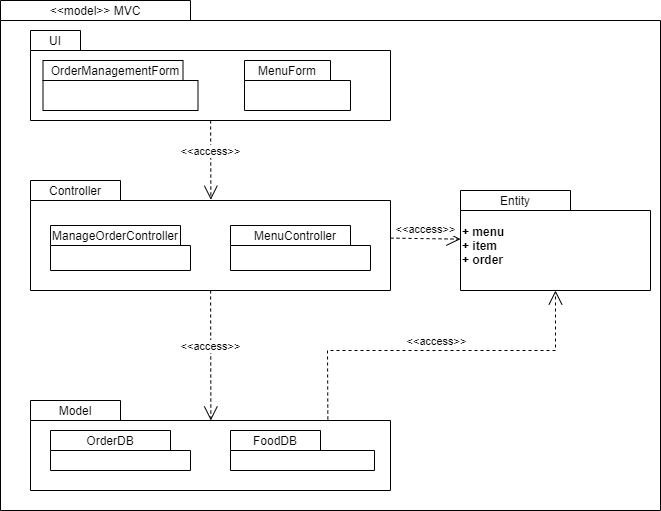

The diagram above was exported from draw.io. Its source (the exported page's mxGraphModel, read from the mxfile embedded in the PNG):
<mxGraphModel dx="1108" dy="450" grid="1" gridSize="10" guides="1" tooltips="1" connect="1" arrows="1" fold="1" page="1" pageScale="1" pageWidth="827" pageHeight="1169" math="0" shadow="0">
  <root>
    <mxCell id="MtAIY3ycZSB8lIZi48vV-0" />
    <mxCell id="MtAIY3ycZSB8lIZi48vV-1" parent="MtAIY3ycZSB8lIZi48vV-0" />
    <mxCell id="LdMzu6Cg4SB78I0lELM--36" value="" style="shape=folder;fontStyle=1;spacingTop=10;tabWidth=190;tabHeight=20;tabPosition=left;html=1;" parent="MtAIY3ycZSB8lIZi48vV-1" vertex="1">
      <mxGeometry x="170" y="260" width="660" height="510" as="geometry" />
    </mxCell>
    <mxCell id="LdMzu6Cg4SB78I0lELM--37" value="&amp;lt;&amp;lt;model&amp;gt;&amp;gt; MVC" style="text;html=1;strokeColor=none;fillColor=none;align=center;verticalAlign=middle;whiteSpace=wrap;rounded=0;" parent="MtAIY3ycZSB8lIZi48vV-1" vertex="1">
      <mxGeometry x="170" y="260" width="190" height="20" as="geometry" />
    </mxCell>
    <mxCell id="LdMzu6Cg4SB78I0lELM--38" value="" style="shape=folder;fontStyle=1;spacingTop=10;tabWidth=50;tabHeight=20;tabPosition=left;html=1;" parent="MtAIY3ycZSB8lIZi48vV-1" vertex="1">
      <mxGeometry x="200" y="290" width="360" height="90" as="geometry" />
    </mxCell>
    <mxCell id="LdMzu6Cg4SB78I0lELM--39" value="UI" style="text;html=1;strokeColor=none;fillColor=none;align=center;verticalAlign=middle;whiteSpace=wrap;rounded=0;" parent="MtAIY3ycZSB8lIZi48vV-1" vertex="1">
      <mxGeometry x="200" y="290" width="50" height="20" as="geometry" />
    </mxCell>
    <mxCell id="LdMzu6Cg4SB78I0lELM--40" value="" style="shape=folder;fontStyle=1;spacingTop=10;tabWidth=86;tabHeight=20;tabPosition=left;html=1;align=left;" parent="MtAIY3ycZSB8lIZi48vV-1" vertex="1">
      <mxGeometry x="414" y="320" width="106" height="50" as="geometry" />
    </mxCell>
    <mxCell id="LdMzu6Cg4SB78I0lELM--41" value="MenuForm" style="text;html=1;strokeColor=none;fillColor=none;align=center;verticalAlign=middle;whiteSpace=wrap;rounded=0;" parent="MtAIY3ycZSB8lIZi48vV-1" vertex="1">
      <mxGeometry x="414" y="320" width="86" height="20" as="geometry" />
    </mxCell>
    <mxCell id="LdMzu6Cg4SB78I0lELM--44" value="+ menu&lt;br&gt;+ item&lt;br&gt;+ order" style="shape=folder;fontStyle=1;spacingTop=10;tabWidth=110;tabHeight=20;tabPosition=left;html=1;align=left;" parent="MtAIY3ycZSB8lIZi48vV-1" vertex="1">
      <mxGeometry x="630" y="450" width="190" height="100" as="geometry" />
    </mxCell>
    <mxCell id="LdMzu6Cg4SB78I0lELM--45" value="Entity" style="text;html=1;strokeColor=none;fillColor=none;align=center;verticalAlign=middle;whiteSpace=wrap;rounded=0;" parent="MtAIY3ycZSB8lIZi48vV-1" vertex="1">
      <mxGeometry x="630" y="450" width="110" height="20" as="geometry" />
    </mxCell>
    <mxCell id="LdMzu6Cg4SB78I0lELM--48" value="" style="shape=folder;fontStyle=1;spacingTop=10;tabWidth=140;tabHeight=20;tabPosition=left;html=1;" parent="MtAIY3ycZSB8lIZi48vV-1" vertex="1">
      <mxGeometry x="212.5" y="320" width="155" height="50" as="geometry" />
    </mxCell>
    <mxCell id="LdMzu6Cg4SB78I0lELM--49" value="OrderManagementForm" style="text;html=1;strokeColor=none;fillColor=none;align=center;verticalAlign=middle;whiteSpace=wrap;rounded=0;" parent="MtAIY3ycZSB8lIZi48vV-1" vertex="1">
      <mxGeometry x="215" y="320" width="140" height="20" as="geometry" />
    </mxCell>
    <mxCell id="LdMzu6Cg4SB78I0lELM--51" value="" style="shape=folder;fontStyle=1;spacingTop=10;tabWidth=90;tabHeight=20;tabPosition=left;html=1;" parent="MtAIY3ycZSB8lIZi48vV-1" vertex="1">
      <mxGeometry x="200" y="440" width="360" height="110" as="geometry" />
    </mxCell>
    <mxCell id="LdMzu6Cg4SB78I0lELM--52" value="Controller" style="text;html=1;strokeColor=none;fillColor=none;align=center;verticalAlign=middle;whiteSpace=wrap;rounded=0;" parent="MtAIY3ycZSB8lIZi48vV-1" vertex="1">
      <mxGeometry x="200" y="440" width="90" height="20" as="geometry" />
    </mxCell>
    <mxCell id="LdMzu6Cg4SB78I0lELM--53" value="" style="shape=folder;fontStyle=1;spacingTop=10;tabWidth=130;tabHeight=20;tabPosition=left;html=1;" parent="MtAIY3ycZSB8lIZi48vV-1" vertex="1">
      <mxGeometry x="220" y="485" width="140" height="45" as="geometry" />
    </mxCell>
    <mxCell id="LdMzu6Cg4SB78I0lELM--55" value="" style="shape=folder;fontStyle=1;spacingTop=10;tabWidth=120;tabHeight=20;tabPosition=left;html=1;" parent="MtAIY3ycZSB8lIZi48vV-1" vertex="1">
      <mxGeometry x="400" y="485" width="140" height="45" as="geometry" />
    </mxCell>
    <mxCell id="LdMzu6Cg4SB78I0lELM--56" value="ManageOrderController" style="text;html=1;strokeColor=none;fillColor=none;align=center;verticalAlign=middle;whiteSpace=wrap;rounded=0;" parent="MtAIY3ycZSB8lIZi48vV-1" vertex="1">
      <mxGeometry x="220" y="485" width="130" height="20" as="geometry" />
    </mxCell>
    <mxCell id="LdMzu6Cg4SB78I0lELM--58" value="MenuController" style="text;html=1;strokeColor=none;fillColor=none;align=center;verticalAlign=middle;whiteSpace=wrap;rounded=0;" parent="MtAIY3ycZSB8lIZi48vV-1" vertex="1">
      <mxGeometry x="400" y="485" width="130" height="20" as="geometry" />
    </mxCell>
    <mxCell id="LdMzu6Cg4SB78I0lELM--59" value="&amp;lt;&amp;lt;access&amp;gt;&amp;gt;" style="edgeStyle=none;html=1;endArrow=open;endSize=12;dashed=1;verticalAlign=bottom;entryX=0.501;entryY=0.175;entryDx=0;entryDy=0;entryPerimeter=0;" parent="MtAIY3ycZSB8lIZi48vV-1" source="LdMzu6Cg4SB78I0lELM--38" target="LdMzu6Cg4SB78I0lELM--51" edge="1">
      <mxGeometry width="160" relative="1" as="geometry">
        <mxPoint x="210" y="430" as="sourcePoint" />
        <mxPoint x="370" y="430" as="targetPoint" />
      </mxGeometry>
    </mxCell>
    <mxCell id="LdMzu6Cg4SB78I0lELM--60" value="" style="shape=folder;fontStyle=1;spacingTop=10;tabWidth=90;tabHeight=20;tabPosition=left;html=1;" parent="MtAIY3ycZSB8lIZi48vV-1" vertex="1">
      <mxGeometry x="200" y="660" width="360" height="90" as="geometry" />
    </mxCell>
    <mxCell id="LdMzu6Cg4SB78I0lELM--61" value="Model" style="text;html=1;strokeColor=none;fillColor=none;align=center;verticalAlign=middle;whiteSpace=wrap;rounded=0;" parent="MtAIY3ycZSB8lIZi48vV-1" vertex="1">
      <mxGeometry x="200" y="660" width="90" height="20" as="geometry" />
    </mxCell>
    <mxCell id="LdMzu6Cg4SB78I0lELM--62" value="" style="shape=folder;fontStyle=1;spacingTop=10;tabWidth=120;tabHeight=20;tabPosition=left;html=1;" parent="MtAIY3ycZSB8lIZi48vV-1" vertex="1">
      <mxGeometry x="220" y="690" width="140" height="40" as="geometry" />
    </mxCell>
    <mxCell id="LdMzu6Cg4SB78I0lELM--63" value="OrderDB" style="text;html=1;strokeColor=none;fillColor=none;align=center;verticalAlign=middle;whiteSpace=wrap;rounded=0;" parent="MtAIY3ycZSB8lIZi48vV-1" vertex="1">
      <mxGeometry x="220" y="690" width="120" height="20" as="geometry" />
    </mxCell>
    <mxCell id="LdMzu6Cg4SB78I0lELM--66" value="" style="shape=folder;fontStyle=1;spacingTop=10;tabWidth=90;tabHeight=20;tabPosition=left;html=1;" parent="MtAIY3ycZSB8lIZi48vV-1" vertex="1">
      <mxGeometry x="400" y="690" width="144" height="40" as="geometry" />
    </mxCell>
    <mxCell id="LdMzu6Cg4SB78I0lELM--67" value="FoodDB" style="text;html=1;strokeColor=none;fillColor=none;align=center;verticalAlign=middle;whiteSpace=wrap;rounded=0;" parent="MtAIY3ycZSB8lIZi48vV-1" vertex="1">
      <mxGeometry x="400" y="690" width="90" height="20" as="geometry" />
    </mxCell>
    <mxCell id="LdMzu6Cg4SB78I0lELM--68" value="&amp;lt;&amp;lt;access&amp;gt;&amp;gt;" style="edgeStyle=none;html=1;endArrow=open;endSize=12;dashed=1;verticalAlign=bottom;entryX=0.501;entryY=0.222;entryDx=0;entryDy=0;entryPerimeter=0;" parent="MtAIY3ycZSB8lIZi48vV-1" source="LdMzu6Cg4SB78I0lELM--51" target="LdMzu6Cg4SB78I0lELM--60" edge="1">
      <mxGeometry width="160" relative="1" as="geometry">
        <mxPoint x="190" y="650" as="sourcePoint" />
        <mxPoint x="350" y="650" as="targetPoint" />
      </mxGeometry>
    </mxCell>
    <mxCell id="ewZKg_OqN-e57jib95d1-1" value="&amp;lt;&amp;lt;access&amp;gt;&amp;gt;" style="edgeStyle=none;html=1;endArrow=open;endSize=12;dashed=1;verticalAlign=bottom;rounded=0;" parent="MtAIY3ycZSB8lIZi48vV-1" source="LdMzu6Cg4SB78I0lELM--51" target="LdMzu6Cg4SB78I0lELM--44" edge="1">
      <mxGeometry width="160" relative="1" as="geometry">
        <mxPoint x="580" y="390" as="sourcePoint" />
        <mxPoint x="740" y="390" as="targetPoint" />
      </mxGeometry>
    </mxCell>
    <mxCell id="ewZKg_OqN-e57jib95d1-8" value="&amp;lt;&amp;lt;access&amp;gt;&amp;gt;" style="edgeStyle=none;html=1;endArrow=open;endSize=12;dashed=1;verticalAlign=bottom;rounded=0;exitX=0.826;exitY=0.211;exitDx=0;exitDy=0;exitPerimeter=0;" parent="MtAIY3ycZSB8lIZi48vV-1" source="LdMzu6Cg4SB78I0lELM--60" target="LdMzu6Cg4SB78I0lELM--44" edge="1">
      <mxGeometry width="160" relative="1" as="geometry">
        <mxPoint x="540" y="600" as="sourcePoint" />
        <mxPoint x="700" y="600" as="targetPoint" />
        <Array as="points">
          <mxPoint x="497" y="610" />
          <mxPoint x="725" y="610" />
        </Array>
      </mxGeometry>
    </mxCell>
  </root>
</mxGraphModel>